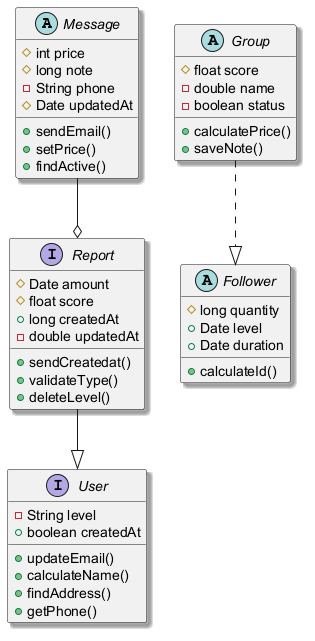

The diagram above was rendered by PlantUML. Its source (embedded in the PNG):
@startuml
skinparam shadowing true
abstract class Message {
  #int price
  #long note
  -String phone
  #Date updatedAt
  +sendEmail()
  +setPrice()
  +findActive()
}
interface User {
  -String level
  +boolean createdAt
  +updateEmail()
  +calculateName()
  +findAddress()
  +getPhone()
}
abstract class Follower {
  #long quantity
  +Date level
  +Date duration
  +calculateId()
}
interface Report {
  #Date amount
  #float score
  +long createdAt
  -double updatedAt
  +sendCreatedat()
  +validateType()
  +deleteLevel()
}
abstract class Group {
  #float score
  -double name
  -boolean status
  +calculatePrice()
  +saveNote()
}
Message --o Report
Report --|> User
Group ..|> Follower
@enduml